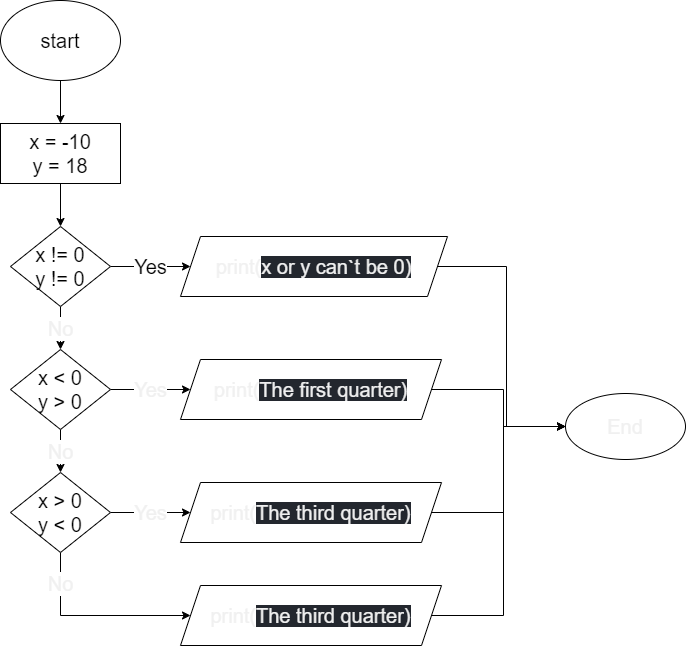

The diagram above was exported from draw.io. Its source (the exported page's mxGraphModel, read from the mxfile embedded in the PNG):
<mxGraphModel dx="1381" dy="620" grid="0" gridSize="10" guides="1" tooltips="1" connect="1" arrows="1" fold="1" page="0" pageScale="1" pageWidth="827" pageHeight="1169" math="0" shadow="0">
  <root>
    <mxCell id="0" />
    <mxCell id="1" parent="0" />
    <mxCell id="4" value="" style="edgeStyle=none;html=1;fontSize=20;" parent="1" source="2" target="3" edge="1">
      <mxGeometry relative="1" as="geometry" />
    </mxCell>
    <mxCell id="2" value="start" style="ellipse;whiteSpace=wrap;html=1;fontSize=20;" parent="1" vertex="1">
      <mxGeometry x="299" y="37" width="120" height="80" as="geometry" />
    </mxCell>
    <mxCell id="6" value="" style="edgeStyle=none;html=1;fontSize=20;" parent="1" source="3" target="5" edge="1">
      <mxGeometry relative="1" as="geometry" />
    </mxCell>
    <mxCell id="3" value="x = -10&lt;br&gt;y = 18" style="whiteSpace=wrap;html=1;fontSize=20;" parent="1" vertex="1">
      <mxGeometry x="299" y="160" width="120" height="60" as="geometry" />
    </mxCell>
    <mxCell id="8" value="Yes" style="edgeStyle=none;html=1;fontSize=20;" parent="1" source="5" target="7" edge="1">
      <mxGeometry relative="1" as="geometry" />
    </mxCell>
    <mxCell id="10" value="No" style="edgeStyle=none;html=1;fontFamily=Helvetica;fontSize=20;fontColor=#F0F0F0;" parent="1" source="5" target="9" edge="1">
      <mxGeometry relative="1" as="geometry" />
    </mxCell>
    <mxCell id="5" value="x != 0&lt;br&gt;y != 0" style="rhombus;whiteSpace=wrap;html=1;fontSize=20;" parent="1" vertex="1">
      <mxGeometry x="309" y="263" width="100" height="80" as="geometry" />
    </mxCell>
    <mxCell id="24" style="edgeStyle=orthogonalEdgeStyle;rounded=0;html=1;exitX=1;exitY=0.5;exitDx=0;exitDy=0;entryX=0;entryY=0.5;entryDx=0;entryDy=0;fontFamily=Helvetica;fontSize=20;fontColor=#F0F0F0;" parent="1" source="7" target="20" edge="1">
      <mxGeometry relative="1" as="geometry">
        <Array as="points">
          <mxPoint x="805" y="303" />
          <mxPoint x="805" y="463" />
        </Array>
      </mxGeometry>
    </mxCell>
    <mxCell id="7" value="&lt;p&gt;print(&lt;span style=&quot;background-color: rgb(35 , 39 , 46)&quot;&gt;&lt;font style=&quot;font-size: 20px&quot;&gt;x or y can`t be 0)&lt;/font&gt;&lt;/span&gt;&lt;/p&gt;" style="shape=parallelogram;perimeter=parallelogramPerimeter;whiteSpace=wrap;html=1;fixedSize=1;fontSize=20;fontColor=#F0F0F0;fontFamily=Helvetica;" parent="1" vertex="1">
      <mxGeometry x="479" y="273" width="267" height="60" as="geometry" />
    </mxCell>
    <mxCell id="12" value="Yes" style="edgeStyle=none;html=1;exitX=1;exitY=0.5;exitDx=0;exitDy=0;entryX=0;entryY=0.5;entryDx=0;entryDy=0;fontFamily=Helvetica;fontSize=20;fontColor=#F0F0F0;" parent="1" source="9" target="11" edge="1">
      <mxGeometry relative="1" as="geometry" />
    </mxCell>
    <mxCell id="14" value="No" style="edgeStyle=none;html=1;fontFamily=Helvetica;fontSize=20;fontColor=#F0F0F0;" parent="1" source="9" target="13" edge="1">
      <mxGeometry relative="1" as="geometry" />
    </mxCell>
    <mxCell id="9" value="x &amp;lt; 0&lt;br&gt;y &amp;gt; 0" style="rhombus;whiteSpace=wrap;html=1;fontSize=20;" parent="1" vertex="1">
      <mxGeometry x="309" y="386" width="100" height="80" as="geometry" />
    </mxCell>
    <mxCell id="23" style="edgeStyle=orthogonalEdgeStyle;rounded=0;html=1;exitX=1;exitY=0.5;exitDx=0;exitDy=0;entryX=0;entryY=0.5;entryDx=0;entryDy=0;fontFamily=Helvetica;fontSize=20;fontColor=#F0F0F0;" parent="1" source="11" target="20" edge="1">
      <mxGeometry relative="1" as="geometry" />
    </mxCell>
    <mxCell id="11" value="&lt;p&gt;print(&lt;span style=&quot;background-color: rgb(35 , 39 , 46)&quot;&gt;The first quarter&lt;/span&gt;&lt;span style=&quot;background-color: rgb(35 , 39 , 46)&quot;&gt;)&lt;/span&gt;&lt;/p&gt;" style="shape=parallelogram;perimeter=parallelogramPerimeter;whiteSpace=wrap;html=1;fixedSize=1;fontSize=20;fontColor=#F0F0F0;fontFamily=Helvetica;" parent="1" vertex="1">
      <mxGeometry x="479" y="396" width="261" height="60" as="geometry" />
    </mxCell>
    <mxCell id="16" value="Yes" style="edgeStyle=none;html=1;exitX=1;exitY=0.5;exitDx=0;exitDy=0;entryX=0;entryY=0.5;entryDx=0;entryDy=0;fontFamily=Helvetica;fontSize=20;fontColor=#F0F0F0;" parent="1" source="13" target="15" edge="1">
      <mxGeometry relative="1" as="geometry" />
    </mxCell>
    <mxCell id="18" value="No" style="edgeStyle=orthogonalEdgeStyle;html=1;fontFamily=Helvetica;fontSize=20;fontColor=#F0F0F0;entryX=0;entryY=0.5;entryDx=0;entryDy=0;rounded=0;" parent="1" source="13" target="19" edge="1">
      <mxGeometry x="-0.6788" relative="1" as="geometry">
        <mxPoint x="359" y="632" as="targetPoint" />
        <Array as="points">
          <mxPoint x="359" y="652" />
        </Array>
        <mxPoint as="offset" />
      </mxGeometry>
    </mxCell>
    <mxCell id="13" value="x &amp;gt; 0&lt;br&gt;y &amp;lt; 0" style="rhombus;whiteSpace=wrap;html=1;fontSize=20;" parent="1" vertex="1">
      <mxGeometry x="309" y="509" width="100" height="80" as="geometry" />
    </mxCell>
    <mxCell id="22" style="edgeStyle=orthogonalEdgeStyle;rounded=0;html=1;exitX=1;exitY=0.5;exitDx=0;exitDy=0;fontFamily=Helvetica;fontSize=20;fontColor=#F0F0F0;entryX=0;entryY=0.5;entryDx=0;entryDy=0;" parent="1" source="15" target="20" edge="1">
      <mxGeometry relative="1" as="geometry">
        <mxPoint x="870.1717987060547" y="575.6770477294922" as="targetPoint" />
      </mxGeometry>
    </mxCell>
    <mxCell id="15" value="&lt;p&gt;print(&lt;span style=&quot;background-color: rgb(35 , 39 , 46)&quot;&gt;The third quarter&lt;/span&gt;&lt;span style=&quot;background-color: rgb(35 , 39 , 46)&quot;&gt;)&lt;/span&gt;&lt;/p&gt;" style="shape=parallelogram;perimeter=parallelogramPerimeter;whiteSpace=wrap;html=1;fixedSize=1;fontSize=20;fontColor=#F0F0F0;fontFamily=Helvetica;" parent="1" vertex="1">
      <mxGeometry x="479" y="519" width="261" height="60" as="geometry" />
    </mxCell>
    <mxCell id="21" value="" style="edgeStyle=orthogonalEdgeStyle;rounded=0;html=1;fontFamily=Helvetica;fontSize=20;fontColor=#F0F0F0;entryX=0;entryY=0.5;entryDx=0;entryDy=0;" parent="1" source="19" target="20" edge="1">
      <mxGeometry relative="1" as="geometry">
        <Array as="points">
          <mxPoint x="802" y="652" />
          <mxPoint x="802" y="463" />
        </Array>
      </mxGeometry>
    </mxCell>
    <mxCell id="19" value="&lt;p&gt;print(&lt;span style=&quot;background-color: rgb(35 , 39 , 46)&quot;&gt;The third quarter&lt;/span&gt;&lt;span style=&quot;background-color: rgb(35 , 39 , 46)&quot;&gt;)&lt;/span&gt;&lt;/p&gt;" style="shape=parallelogram;perimeter=parallelogramPerimeter;whiteSpace=wrap;html=1;fixedSize=1;fontSize=20;fontColor=#F0F0F0;fontFamily=Helvetica;" parent="1" vertex="1">
      <mxGeometry x="479" y="622" width="261" height="60" as="geometry" />
    </mxCell>
    <mxCell id="20" value="End" style="ellipse;whiteSpace=wrap;html=1;fontSize=20;fontColor=#F0F0F0;" parent="1" vertex="1">
      <mxGeometry x="864" y="430" width="120" height="66" as="geometry" />
    </mxCell>
  </root>
</mxGraphModel>